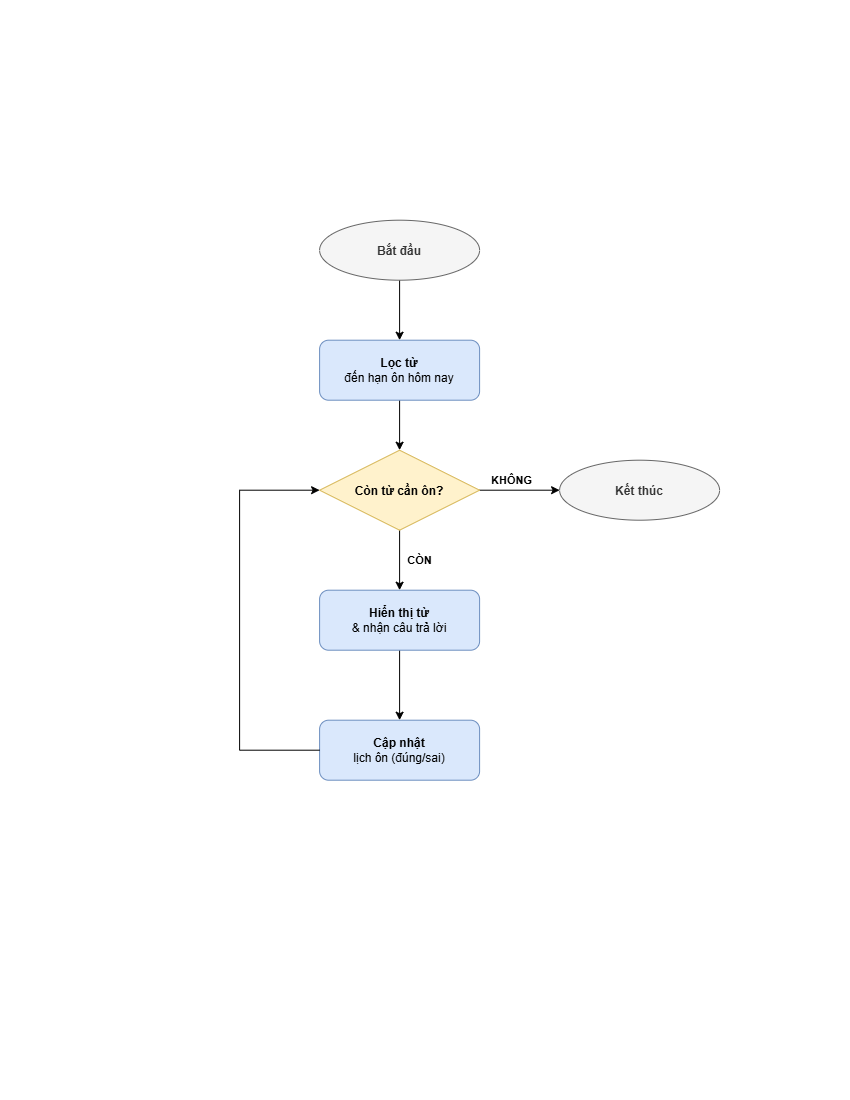

The diagram above was exported from draw.io. Its source (the exported page's mxGraphModel, read from the mxfile embedded in the PNG):
<mxGraphModel dx="1084" dy="659" grid="1" gridSize="10" guides="1" tooltips="1" connect="1" arrows="1" fold="1" page="1" pageScale="1" pageWidth="850" pageHeight="1100" math="0" shadow="0">
  <root>
    <mxCell id="0" />
    <mxCell id="1" parent="0" />
    <mxCell id="wz4C5FTVXGwhHnbUV7bP-12" edge="1" parent="1" source="wz4C5FTVXGwhHnbUV7bP-1" style="edgeStyle=orthogonalEdgeStyle;rounded=0;orthogonalLoop=1;jettySize=auto;html=1;" target="wz4C5FTVXGwhHnbUV7bP-3" value="">
      <mxGeometry relative="1" as="geometry" />
    </mxCell>
    <mxCell id="wz4C5FTVXGwhHnbUV7bP-1" parent="1" style="ellipse;whiteSpace=wrap;html=1;shapeInside=1;fillColor=#f5f5f5;fontColor=#333333;strokeColor=#666666;" value="&lt;b&gt;Bắt đầu&lt;/b&gt;" vertex="1">
      <mxGeometry height="60" width="160" x="320" y="220" as="geometry" />
    </mxCell>
    <mxCell id="wz4C5FTVXGwhHnbUV7bP-2" parent="1" style="ellipse;whiteSpace=wrap;html=1;shapeInside=1;fillColor=#f5f5f5;fontColor=#333333;strokeColor=#666666;" value="&lt;b&gt;Kết thúc&lt;/b&gt;" vertex="1">
      <mxGeometry height="60" width="160" x="560" y="460" as="geometry" />
    </mxCell>
    <mxCell id="wz4C5FTVXGwhHnbUV7bP-11" edge="1" parent="1" source="wz4C5FTVXGwhHnbUV7bP-3" style="edgeStyle=orthogonalEdgeStyle;rounded=0;orthogonalLoop=1;jettySize=auto;html=1;" target="wz4C5FTVXGwhHnbUV7bP-4" value="">
      <mxGeometry relative="1" as="geometry" />
    </mxCell>
    <mxCell id="wz4C5FTVXGwhHnbUV7bP-3" parent="1" style="rounded=1;whiteSpace=wrap;html=1;fillColor=#dae8fc;strokeColor=#6c8ebf;" value="&lt;b&gt;Lọc từ&lt;/b&gt;&lt;br&gt;đến hạn ôn hôm nay" vertex="1">
      <mxGeometry height="60" width="160" x="320" y="340" as="geometry" />
    </mxCell>
    <mxCell id="wz4C5FTVXGwhHnbUV7bP-6" edge="1" parent="1" source="wz4C5FTVXGwhHnbUV7bP-4" style="edgeStyle=orthogonalEdgeStyle;rounded=0;orthogonalLoop=1;jettySize=auto;html=1;" target="wz4C5FTVXGwhHnbUV7bP-2" value="">
      <mxGeometry relative="1" as="geometry" />
    </mxCell>
    <mxCell id="wz4C5FTVXGwhHnbUV7bP-14" connectable="0" parent="wz4C5FTVXGwhHnbUV7bP-6" style="edgeLabel;html=1;align=center;verticalAlign=middle;resizable=0;points=[];" value="&lt;b&gt;KHÔNG&lt;/b&gt;" vertex="1">
      <mxGeometry relative="1" x="-0.2107" as="geometry">
        <mxPoint y="-10" as="offset" />
      </mxGeometry>
    </mxCell>
    <mxCell id="wz4C5FTVXGwhHnbUV7bP-9" edge="1" parent="1" source="wz4C5FTVXGwhHnbUV7bP-4" style="edgeStyle=orthogonalEdgeStyle;rounded=0;orthogonalLoop=1;jettySize=auto;html=1;fontStyle=1" target="wz4C5FTVXGwhHnbUV7bP-7" value="CÒN">
      <mxGeometry relative="1" y="20" as="geometry">
        <mxPoint as="offset" />
      </mxGeometry>
    </mxCell>
    <mxCell id="wz4C5FTVXGwhHnbUV7bP-4" parent="1" style="rhombus;whiteSpace=wrap;html=1;shapeInside=1;fillColor=#fff2cc;strokeColor=#d6b656;" value="&lt;b&gt;Còn từ cần ôn?&lt;/b&gt;" vertex="1">
      <mxGeometry height="80" width="160" x="320" y="450" as="geometry" />
    </mxCell>
    <mxCell id="wz4C5FTVXGwhHnbUV7bP-10" edge="1" parent="1" source="wz4C5FTVXGwhHnbUV7bP-7" style="edgeStyle=orthogonalEdgeStyle;rounded=0;orthogonalLoop=1;jettySize=auto;html=1;" target="wz4C5FTVXGwhHnbUV7bP-8" value="">
      <mxGeometry relative="1" as="geometry" />
    </mxCell>
    <mxCell id="wz4C5FTVXGwhHnbUV7bP-7" parent="1" style="rounded=1;whiteSpace=wrap;html=1;fontStyle=1;fillColor=#dae8fc;strokeColor=#6c8ebf;" value="Hiển thị từ&lt;br&gt;&lt;span style=&quot;font-weight: normal;&quot;&gt;&amp;amp; nhận câu trả lời&lt;/span&gt;" vertex="1">
      <mxGeometry height="60" width="160" x="320" y="590" as="geometry" />
    </mxCell>
    <mxCell id="wz4C5FTVXGwhHnbUV7bP-8" parent="1" style="rounded=1;whiteSpace=wrap;html=1;fontStyle=1;fillColor=#dae8fc;strokeColor=#6c8ebf;" value="Cập nhật&lt;br&gt;&lt;span style=&quot;font-weight: normal;&quot;&gt;lịch ôn (đúng/sai)&lt;/span&gt;" vertex="1">
      <mxGeometry height="60" width="160" x="320" y="720" as="geometry" />
    </mxCell>
    <mxCell id="wz4C5FTVXGwhHnbUV7bP-13" edge="1" parent="1" source="wz4C5FTVXGwhHnbUV7bP-8" style="edgeStyle=none;orthogonalLoop=1;jettySize=auto;html=1;rounded=0;exitX=0;exitY=0.5;exitDx=0;exitDy=0;entryX=0;entryY=0.5;entryDx=0;entryDy=0;" target="wz4C5FTVXGwhHnbUV7bP-4" value="">
      <mxGeometry relative="1" width="100" as="geometry">
        <Array as="points">
          <mxPoint x="240" y="750" />
          <mxPoint x="240" y="490" />
        </Array>
        <mxPoint x="250" y="630" as="sourcePoint" />
        <mxPoint x="350" y="630" as="targetPoint" />
      </mxGeometry>
    </mxCell>
  </root>
</mxGraphModel>